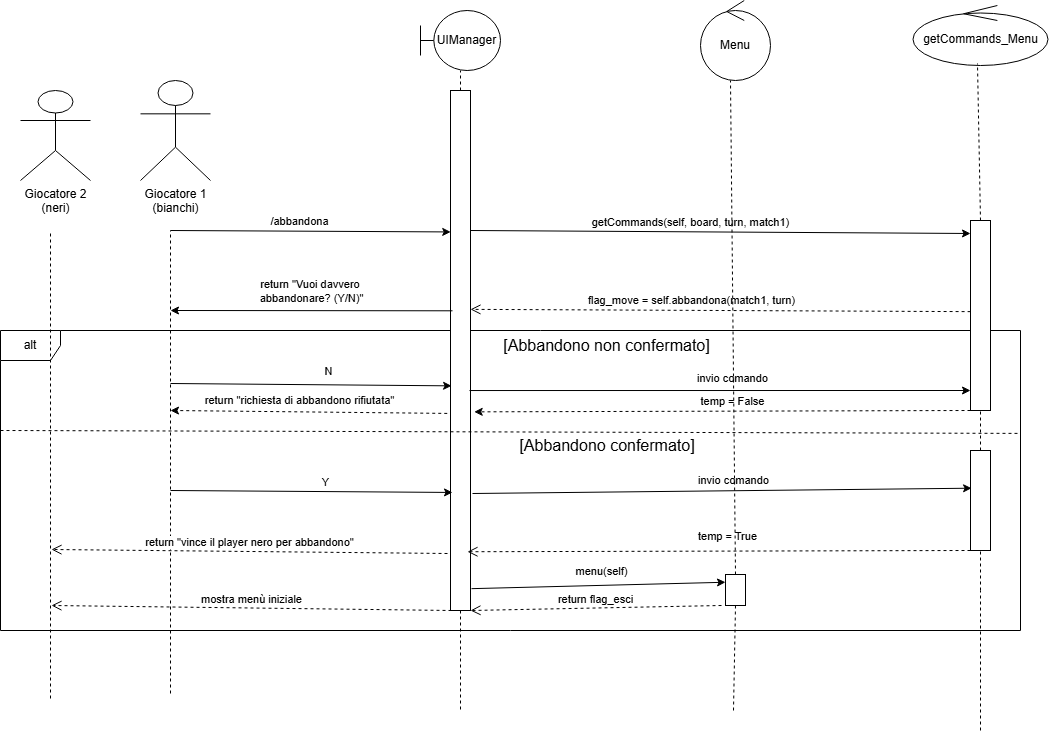

The diagram above was exported from draw.io. Its source (the exported page's mxGraphModel, read from the mxfile embedded in the PNG):
<mxGraphModel dx="1272" dy="465" grid="0" gridSize="10" guides="1" tooltips="1" connect="1" arrows="1" fold="1" page="0" pageScale="1" pageWidth="827" pageHeight="1169" math="0" shadow="0">
  <root>
    <mxCell id="0" />
    <mxCell id="1" parent="0" />
    <mxCell id="oQVKJgTDFrWUpYPIDlQA-45" value="alt" style="shape=umlFrame;whiteSpace=wrap;html=1;pointerEvents=0;" parent="1" vertex="1">
      <mxGeometry x="-90" y="380" width="1020" height="300" as="geometry" />
    </mxCell>
    <mxCell id="oQVKJgTDFrWUpYPIDlQA-1" value="Giocatore 1&lt;div&gt;(bianchi)&lt;/div&gt;" style="shape=umlActor;verticalLabelPosition=bottom;verticalAlign=top;html=1;outlineConnect=0;" parent="1" vertex="1">
      <mxGeometry x="50" y="130" width="70" height="100" as="geometry" />
    </mxCell>
    <mxCell id="oQVKJgTDFrWUpYPIDlQA-2" value="" style="rounded=0;whiteSpace=wrap;html=1;" parent="1" vertex="1">
      <mxGeometry x="360" y="140" width="20" height="520" as="geometry" />
    </mxCell>
    <mxCell id="oQVKJgTDFrWUpYPIDlQA-3" value="" style="endArrow=none;dashed=1;html=1;rounded=0;exitX=0.5;exitY=0;exitDx=0;exitDy=0;" parent="1" source="oQVKJgTDFrWUpYPIDlQA-2" edge="1">
      <mxGeometry width="50" height="50" relative="1" as="geometry">
        <mxPoint x="320" y="170" as="sourcePoint" />
        <mxPoint x="370" y="120" as="targetPoint" />
      </mxGeometry>
    </mxCell>
    <mxCell id="oQVKJgTDFrWUpYPIDlQA-12" value="UIManager" style="shape=umlBoundary;whiteSpace=wrap;html=1;" parent="1" vertex="1">
      <mxGeometry x="330" y="60" width="80" height="60" as="geometry" />
    </mxCell>
    <mxCell id="oQVKJgTDFrWUpYPIDlQA-40" value="getCommands_Menu" style="ellipse;shape=umlControl;whiteSpace=wrap;html=1;" parent="1" vertex="1">
      <mxGeometry x="822.5" y="55" width="135" height="60" as="geometry" />
    </mxCell>
    <mxCell id="oQVKJgTDFrWUpYPIDlQA-41" value="" style="endArrow=none;dashed=1;html=1;rounded=0;exitX=0.5;exitY=0;exitDx=0;exitDy=0;" parent="1" source="oQVKJgTDFrWUpYPIDlQA-46" edge="1">
      <mxGeometry width="50" height="50" relative="1" as="geometry">
        <mxPoint x="800" y="240" as="sourcePoint" />
        <mxPoint x="887" y="113" as="targetPoint" />
        <Array as="points" />
      </mxGeometry>
    </mxCell>
    <mxCell id="oQVKJgTDFrWUpYPIDlQA-42" value="/abbandona" style="endArrow=classic;html=1;rounded=0;entryX=0.011;entryY=0.272;entryDx=0;entryDy=0;entryPerimeter=0;" parent="1" target="oQVKJgTDFrWUpYPIDlQA-2" edge="1">
      <mxGeometry x="-0.0764" y="10" width="50" height="50" relative="1" as="geometry">
        <mxPoint x="80" y="280" as="sourcePoint" />
        <mxPoint x="353.05999999999995" y="280" as="targetPoint" />
        <mxPoint as="offset" />
      </mxGeometry>
    </mxCell>
    <mxCell id="oQVKJgTDFrWUpYPIDlQA-43" value="getCommands&lt;span style=&quot;background-color: light-dark(#ffffff, var(--ge-dark-color, #121212)); color: light-dark(rgb(0, 0, 0), rgb(255, 255, 255));&quot;&gt;(self, board, turn, match1)&lt;/span&gt;" style="endArrow=classic;html=1;rounded=0;exitX=0.995;exitY=0.425;exitDx=0;exitDy=0;exitPerimeter=0;entryX=0;entryY=0;entryDx=0;entryDy=0;" parent="1" edge="1">
      <mxGeometry x="-0.1202" y="9" width="50" height="50" relative="1" as="geometry">
        <mxPoint x="379.9000000000001" y="280" as="sourcePoint" />
        <mxPoint x="880" y="283" as="targetPoint" />
        <mxPoint as="offset" />
      </mxGeometry>
    </mxCell>
    <mxCell id="oQVKJgTDFrWUpYPIDlQA-46" value="" style="rounded=0;whiteSpace=wrap;html=1;" parent="1" vertex="1">
      <mxGeometry x="880" y="270" width="20" height="190" as="geometry" />
    </mxCell>
    <mxCell id="oQVKJgTDFrWUpYPIDlQA-49" value="&lt;font style=&quot;font-size: 16px;&quot;&gt;[Abbandono non confermato]&lt;/font&gt;" style="text;strokeColor=none;align=center;fillColor=none;html=1;verticalAlign=middle;whiteSpace=wrap;rounded=0;" parent="1" vertex="1">
      <mxGeometry x="380" y="380" width="273.25" height="30" as="geometry" />
    </mxCell>
    <mxCell id="oQVKJgTDFrWUpYPIDlQA-50" value="&lt;font style=&quot;font-size: 16px;&quot;&gt;[Abbandono confermato]&lt;/font&gt;" style="text;strokeColor=none;align=center;fillColor=none;html=1;verticalAlign=middle;whiteSpace=wrap;rounded=0;" parent="1" vertex="1">
      <mxGeometry x="364.88" y="480" width="303.5" height="30" as="geometry" />
    </mxCell>
    <mxCell id="oQVKJgTDFrWUpYPIDlQA-57" value="" style="html=1;verticalAlign=bottom;endArrow=open;dashed=1;endSize=8;curved=0;rounded=0;exitX=0;exitY=1;exitDx=0;exitDy=0;fontSize=9;entryX=0.85;entryY=0.887;entryDx=0;entryDy=0;entryPerimeter=0;" parent="1" source="xPFWrcvGtPhGFZDUewgh-19" target="oQVKJgTDFrWUpYPIDlQA-2" edge="1">
      <mxGeometry x="-0.0323" relative="1" as="geometry">
        <mxPoint x="1076.3870000000002" y="541.95" as="sourcePoint" />
        <mxPoint x="380" y="542" as="targetPoint" />
        <mxPoint as="offset" />
      </mxGeometry>
    </mxCell>
    <mxCell id="5VtNd3HiZ-mjN0oBHGzW-12" value="temp = True" style="edgeLabel;html=1;align=center;verticalAlign=middle;resizable=0;points=[];" parent="oQVKJgTDFrWUpYPIDlQA-57" connectable="0" vertex="1">
      <mxGeometry x="0.3682" y="-2" relative="1" as="geometry">
        <mxPoint x="101" y="-13" as="offset" />
      </mxGeometry>
    </mxCell>
    <mxCell id="oQVKJgTDFrWUpYPIDlQA-58" value="" style="endArrow=none;dashed=1;html=1;rounded=0;" parent="1" edge="1">
      <mxGeometry width="50" height="50" relative="1" as="geometry">
        <mxPoint x="370" y="660" as="sourcePoint" />
        <mxPoint x="370" y="760" as="targetPoint" />
      </mxGeometry>
    </mxCell>
    <mxCell id="xPFWrcvGtPhGFZDUewgh-14" value="" style="endArrow=none;dashed=1;html=1;rounded=0;entryX=0.5;entryY=1;entryDx=0;entryDy=0;" parent="1" target="xPFWrcvGtPhGFZDUewgh-19" edge="1">
      <mxGeometry width="50" height="50" relative="1" as="geometry">
        <mxPoint x="890" y="640" as="sourcePoint" />
        <mxPoint x="890" y="350" as="targetPoint" />
      </mxGeometry>
    </mxCell>
    <mxCell id="xPFWrcvGtPhGFZDUewgh-20" value="" style="endArrow=none;dashed=1;html=1;rounded=0;exitX=0.5;exitY=0;exitDx=0;exitDy=0;" parent="1" source="xPFWrcvGtPhGFZDUewgh-19" edge="1">
      <mxGeometry width="50" height="50" relative="1" as="geometry">
        <mxPoint x="840" y="420" as="sourcePoint" />
        <mxPoint x="890" y="460" as="targetPoint" />
      </mxGeometry>
    </mxCell>
    <mxCell id="xPFWrcvGtPhGFZDUewgh-19" value="" style="rounded=0;whiteSpace=wrap;html=1;" parent="1" vertex="1">
      <mxGeometry x="880" y="500" width="20" height="100" as="geometry" />
    </mxCell>
    <mxCell id="VUwX8S2qLOkDN07FkXNl-10" value="" style="html=1;verticalAlign=bottom;endArrow=open;dashed=1;endSize=8;curved=0;rounded=0;entryX=0.995;entryY=0.563;entryDx=0;entryDy=0;entryPerimeter=0;" parent="1" edge="1">
      <mxGeometry relative="1" as="geometry">
        <mxPoint x="880.1" y="361.14" as="sourcePoint" />
        <mxPoint x="380.0000000000001" y="358.86" as="targetPoint" />
      </mxGeometry>
    </mxCell>
    <mxCell id="Xgf2BSN-y-3F_QAPQodW-4" value="flag_move = self.abbandona(match1, turn)" style="edgeLabel;html=1;align=center;verticalAlign=middle;resizable=0;points=[];" parent="VUwX8S2qLOkDN07FkXNl-10" connectable="0" vertex="1">
      <mxGeometry x="0.4325" y="1" relative="1" as="geometry">
        <mxPoint x="78" y="-11" as="offset" />
      </mxGeometry>
    </mxCell>
    <mxCell id="Xgf2BSN-y-3F_QAPQodW-2" value="" style="endArrow=classic;html=1;rounded=0;exitX=0.1;exitY=0.57;exitDx=0;exitDy=0;exitPerimeter=0;" parent="1" edge="1">
      <mxGeometry width="50" height="50" relative="1" as="geometry">
        <mxPoint x="362" y="360.29999999999995" as="sourcePoint" />
        <mxPoint x="80" y="360" as="targetPoint" />
      </mxGeometry>
    </mxCell>
    <mxCell id="Xgf2BSN-y-3F_QAPQodW-3" value="return &quot;Vuoi davvero&amp;nbsp;&lt;div&gt;abbandonare? (Y/N)&quot;&lt;/div&gt;" style="edgeLabel;html=1;align=center;verticalAlign=middle;resizable=0;points=[];" parent="Xgf2BSN-y-3F_QAPQodW-2" connectable="0" vertex="1">
      <mxGeometry x="-0.0316" y="-2" relative="1" as="geometry">
        <mxPoint x="-5" y="-18" as="offset" />
      </mxGeometry>
    </mxCell>
    <mxCell id="5VtNd3HiZ-mjN0oBHGzW-2" value="" style="endArrow=classic;html=1;rounded=0;entryX=0.054;entryY=0.568;entryDx=0;entryDy=0;entryPerimeter=0;" parent="1" target="oQVKJgTDFrWUpYPIDlQA-2" edge="1">
      <mxGeometry width="50" height="50" relative="1" as="geometry">
        <mxPoint x="80" y="433" as="sourcePoint" />
        <mxPoint x="359" y="422" as="targetPoint" />
      </mxGeometry>
    </mxCell>
    <mxCell id="5VtNd3HiZ-mjN0oBHGzW-3" value="N" style="edgeLabel;html=1;align=center;verticalAlign=middle;resizable=0;points=[];" parent="5VtNd3HiZ-mjN0oBHGzW-2" connectable="0" vertex="1">
      <mxGeometry x="0.125" y="-4" relative="1" as="geometry">
        <mxPoint y="-18" as="offset" />
      </mxGeometry>
    </mxCell>
    <mxCell id="5VtNd3HiZ-mjN0oBHGzW-4" value="" style="endArrow=classic;html=1;rounded=0;exitX=0.95;exitY=0.577;exitDx=0;exitDy=0;exitPerimeter=0;" parent="1" source="oQVKJgTDFrWUpYPIDlQA-2" edge="1">
      <mxGeometry width="50" height="50" relative="1" as="geometry">
        <mxPoint x="380" y="433" as="sourcePoint" />
        <mxPoint x="880" y="440" as="targetPoint" />
      </mxGeometry>
    </mxCell>
    <mxCell id="5VtNd3HiZ-mjN0oBHGzW-5" value="invio comando" style="edgeLabel;html=1;align=center;verticalAlign=middle;resizable=0;points=[];" parent="5VtNd3HiZ-mjN0oBHGzW-4" connectable="0" vertex="1">
      <mxGeometry x="0.048" y="2" relative="1" as="geometry">
        <mxPoint y="-11" as="offset" />
      </mxGeometry>
    </mxCell>
    <mxCell id="5VtNd3HiZ-mjN0oBHGzW-6" value="" style="endArrow=classic;html=1;rounded=0;entryX=1.185;entryY=0.618;entryDx=0;entryDy=0;entryPerimeter=0;exitX=0;exitY=1;exitDx=0;exitDy=0;dashed=1;" parent="1" source="oQVKJgTDFrWUpYPIDlQA-46" target="oQVKJgTDFrWUpYPIDlQA-2" edge="1">
      <mxGeometry width="50" height="50" relative="1" as="geometry">
        <mxPoint x="790" y="470" as="sourcePoint" />
        <mxPoint x="840" y="420" as="targetPoint" />
      </mxGeometry>
    </mxCell>
    <mxCell id="5VtNd3HiZ-mjN0oBHGzW-7" value="temp = False" style="edgeLabel;html=1;align=center;verticalAlign=middle;resizable=0;points=[];" parent="5VtNd3HiZ-mjN0oBHGzW-6" connectable="0" vertex="1">
      <mxGeometry x="-0.1093" relative="1" as="geometry">
        <mxPoint x="-18" y="-10" as="offset" />
      </mxGeometry>
    </mxCell>
    <mxCell id="5VtNd3HiZ-mjN0oBHGzW-8" value="" style="endArrow=classic;html=1;rounded=0;exitX=-0.163;exitY=0.621;exitDx=0;exitDy=0;dashed=1;exitPerimeter=0;" parent="1" source="oQVKJgTDFrWUpYPIDlQA-2" edge="1">
      <mxGeometry width="50" height="50" relative="1" as="geometry">
        <mxPoint x="250" y="510" as="sourcePoint" />
        <mxPoint x="80" y="460" as="targetPoint" />
      </mxGeometry>
    </mxCell>
    <mxCell id="5VtNd3HiZ-mjN0oBHGzW-9" value="return &quot;richiesta di abbandono rifiutata&quot;" style="edgeLabel;html=1;align=center;verticalAlign=middle;resizable=0;points=[];" parent="5VtNd3HiZ-mjN0oBHGzW-8" connectable="0" vertex="1">
      <mxGeometry x="0.0693" y="-4" relative="1" as="geometry">
        <mxPoint y="-8" as="offset" />
      </mxGeometry>
    </mxCell>
    <mxCell id="5VtNd3HiZ-mjN0oBHGzW-10" value="" style="endArrow=classic;html=1;rounded=0;entryX=0.1;entryY=0.773;entryDx=0;entryDy=0;entryPerimeter=0;" parent="1" target="oQVKJgTDFrWUpYPIDlQA-2" edge="1">
      <mxGeometry width="50" height="50" relative="1" as="geometry">
        <mxPoint x="80" y="540" as="sourcePoint" />
        <mxPoint x="360" y="547" as="targetPoint" />
      </mxGeometry>
    </mxCell>
    <mxCell id="5VtNd3HiZ-mjN0oBHGzW-11" value="Y" style="edgeLabel;html=1;align=center;verticalAlign=middle;resizable=0;points=[];" parent="5VtNd3HiZ-mjN0oBHGzW-10" connectable="0" vertex="1">
      <mxGeometry x="0.0957" y="4" relative="1" as="geometry">
        <mxPoint y="-6" as="offset" />
      </mxGeometry>
    </mxCell>
    <mxCell id="5VtNd3HiZ-mjN0oBHGzW-13" value="" style="endArrow=classic;html=1;rounded=0;entryX=0.054;entryY=0.377;entryDx=0;entryDy=0;exitX=1.1;exitY=0.775;exitDx=0;exitDy=0;exitPerimeter=0;entryPerimeter=0;" parent="1" source="oQVKJgTDFrWUpYPIDlQA-2" target="xPFWrcvGtPhGFZDUewgh-19" edge="1">
      <mxGeometry width="50" height="50" relative="1" as="geometry">
        <mxPoint x="380" y="510" as="sourcePoint" />
        <mxPoint x="640" y="480" as="targetPoint" />
      </mxGeometry>
    </mxCell>
    <mxCell id="5VtNd3HiZ-mjN0oBHGzW-14" value="invio comando" style="edgeLabel;html=1;align=center;verticalAlign=middle;resizable=0;points=[];" parent="5VtNd3HiZ-mjN0oBHGzW-13" connectable="0" vertex="1">
      <mxGeometry x="-0.1275" y="-4" relative="1" as="geometry">
        <mxPoint x="42" y="-15" as="offset" />
      </mxGeometry>
    </mxCell>
    <mxCell id="OmKTjTBGo5kR8ad-uz3i-1" value="Giocatore 2&lt;div&gt;(neri)&lt;/div&gt;" style="shape=umlActor;verticalLabelPosition=bottom;verticalAlign=top;html=1;outlineConnect=0;" parent="1" vertex="1">
      <mxGeometry x="-70" y="140" width="70" height="90" as="geometry" />
    </mxCell>
    <mxCell id="OmKTjTBGo5kR8ad-uz3i-2" value="" style="endArrow=none;dashed=1;html=1;rounded=0;" parent="1" edge="1">
      <mxGeometry width="50" height="50" relative="1" as="geometry">
        <mxPoint x="-40" y="748" as="sourcePoint" />
        <mxPoint x="-40" y="280" as="targetPoint" />
      </mxGeometry>
    </mxCell>
    <mxCell id="OmKTjTBGo5kR8ad-uz3i-3" value="" style="endArrow=none;dashed=1;html=1;rounded=0;" parent="1" edge="1">
      <mxGeometry width="50" height="50" relative="1" as="geometry">
        <mxPoint x="80" y="743" as="sourcePoint" />
        <mxPoint x="80" y="280" as="targetPoint" />
      </mxGeometry>
    </mxCell>
    <mxCell id="OmKTjTBGo5kR8ad-uz3i-4" value="" style="endArrow=none;dashed=1;html=1;rounded=0;entryX=0.999;entryY=0.343;entryDx=0;entryDy=0;entryPerimeter=0;strokeColor=#000000;" parent="1" target="oQVKJgTDFrWUpYPIDlQA-45" edge="1">
      <mxGeometry width="50" height="50" relative="1" as="geometry">
        <mxPoint x="-90" y="480" as="sourcePoint" />
        <mxPoint x="-40" y="430" as="targetPoint" />
      </mxGeometry>
    </mxCell>
    <mxCell id="-Dr_JCVZ3bCvYHGRkaaZ-1" value="Menu" style="ellipse;shape=umlControl;whiteSpace=wrap;html=1;" parent="1" vertex="1">
      <mxGeometry x="610" y="50" width="70" height="80" as="geometry" />
    </mxCell>
    <mxCell id="-Dr_JCVZ3bCvYHGRkaaZ-2" value="" style="endArrow=none;dashed=1;html=1;rounded=0;exitX=0.5;exitY=0;exitDx=0;exitDy=0;" parent="1" source="-Dr_JCVZ3bCvYHGRkaaZ-4" edge="1">
      <mxGeometry width="50" height="50" relative="1" as="geometry">
        <mxPoint x="640" y="320" as="sourcePoint" />
        <mxPoint x="640" y="130" as="targetPoint" />
      </mxGeometry>
    </mxCell>
    <mxCell id="-Dr_JCVZ3bCvYHGRkaaZ-3" value="" style="endArrow=none;dashed=1;html=1;rounded=0;" parent="1" edge="1">
      <mxGeometry width="50" height="50" relative="1" as="geometry">
        <mxPoint x="890" y="780" as="sourcePoint" />
        <mxPoint x="890" y="640" as="targetPoint" />
      </mxGeometry>
    </mxCell>
    <mxCell id="-Dr_JCVZ3bCvYHGRkaaZ-4" value="" style="rounded=0;whiteSpace=wrap;html=1;" parent="1" vertex="1">
      <mxGeometry x="635" y="624" width="20" height="31" as="geometry" />
    </mxCell>
    <mxCell id="-Dr_JCVZ3bCvYHGRkaaZ-5" value="" style="endArrow=none;dashed=1;html=1;rounded=0;entryX=0.5;entryY=1;entryDx=0;entryDy=0;" parent="1" target="-Dr_JCVZ3bCvYHGRkaaZ-4" edge="1">
      <mxGeometry width="50" height="50" relative="1" as="geometry">
        <mxPoint x="643" y="760" as="sourcePoint" />
        <mxPoint x="640" y="670" as="targetPoint" />
      </mxGeometry>
    </mxCell>
    <mxCell id="-Dr_JCVZ3bCvYHGRkaaZ-6" value="menu(self)" style="endArrow=classic;html=1;rounded=0;entryX=0;entryY=0.25;entryDx=0;entryDy=0;exitX=1.05;exitY=0.958;exitDx=0;exitDy=0;exitPerimeter=0;" parent="1" source="oQVKJgTDFrWUpYPIDlQA-2" target="-Dr_JCVZ3bCvYHGRkaaZ-4" edge="1">
      <mxGeometry x="0.0264" y="14" width="50" height="50" relative="1" as="geometry">
        <mxPoint x="380" y="620" as="sourcePoint" />
        <mxPoint x="430" y="570" as="targetPoint" />
        <mxPoint as="offset" />
      </mxGeometry>
    </mxCell>
    <mxCell id="-Dr_JCVZ3bCvYHGRkaaZ-9" value="return &quot;vince il player nero per abbandono&quot;" style="html=1;verticalAlign=bottom;endArrow=open;dashed=1;endSize=8;curved=0;rounded=0;" parent="1" edge="1">
      <mxGeometry relative="1" as="geometry">
        <mxPoint x="357" y="603" as="sourcePoint" />
        <mxPoint x="-39" y="599" as="targetPoint" />
      </mxGeometry>
    </mxCell>
    <mxCell id="-Dr_JCVZ3bCvYHGRkaaZ-10" value="return flag_esci" style="html=1;verticalAlign=bottom;endArrow=open;dashed=1;endSize=8;curved=0;rounded=0;entryX=1;entryY=1;entryDx=0;entryDy=0;" parent="1" target="oQVKJgTDFrWUpYPIDlQA-2" edge="1">
      <mxGeometry relative="1" as="geometry">
        <mxPoint x="631" y="655" as="sourcePoint" />
        <mxPoint x="551" y="655" as="targetPoint" />
      </mxGeometry>
    </mxCell>
    <mxCell id="-Dr_JCVZ3bCvYHGRkaaZ-11" value="mostra menù iniziale" style="html=1;verticalAlign=bottom;endArrow=open;dashed=1;endSize=8;curved=0;rounded=0;" parent="1" edge="1">
      <mxGeometry relative="1" as="geometry">
        <mxPoint x="361" y="660" as="sourcePoint" />
        <mxPoint x="-39" y="655" as="targetPoint" />
      </mxGeometry>
    </mxCell>
  </root>
</mxGraphModel>